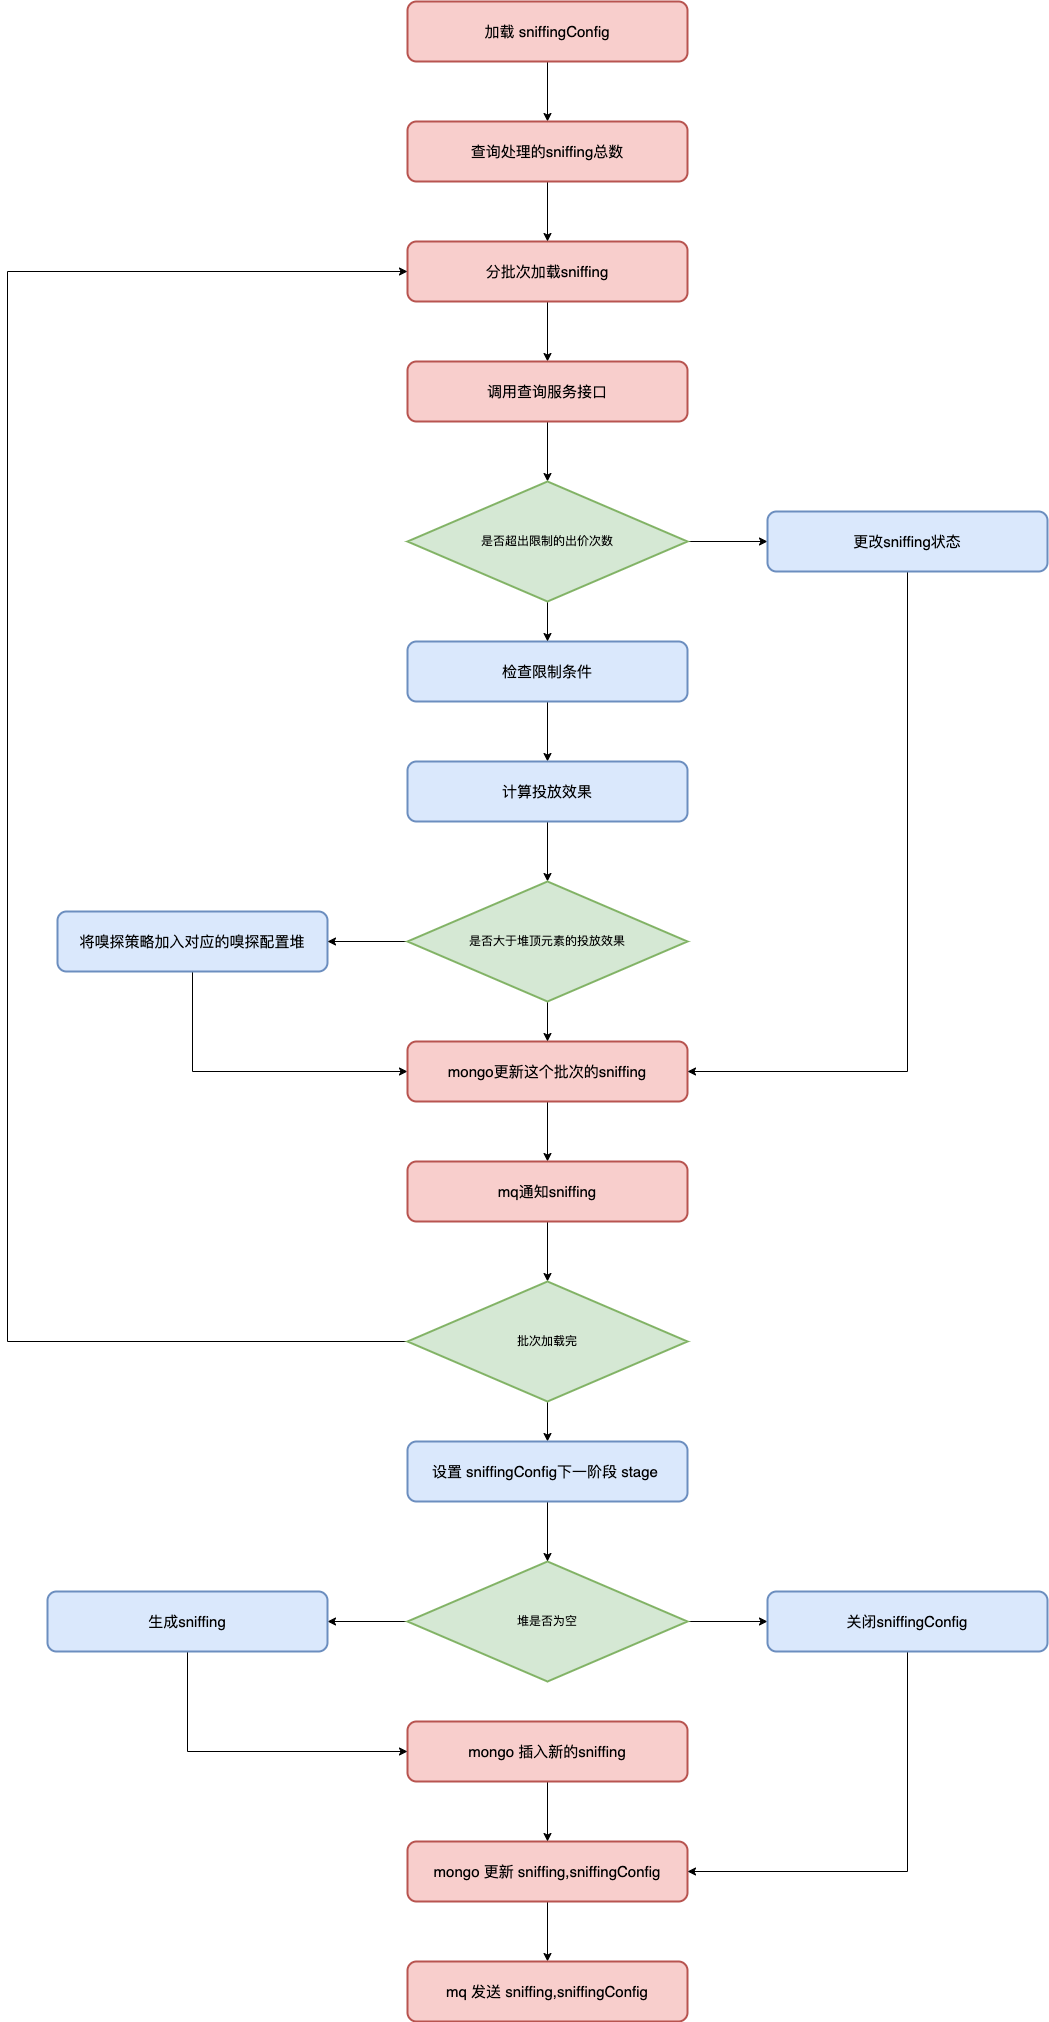

The diagram above was exported from draw.io. Its source (the exported page's mxGraphModel, read from the mxfile embedded in the PNG):
<mxGraphModel dx="3695" dy="2703" grid="1" gridSize="10" guides="1" tooltips="1" connect="1" arrows="1" fold="1" page="1" pageScale="1" pageWidth="827" pageHeight="1169" math="0" shadow="0">
  <root>
    <mxCell id="0" />
    <mxCell id="1" parent="0" />
    <mxCell id="6II12hNkm_zRmMIlsA5P-8" value="" style="edgeStyle=orthogonalEdgeStyle;rounded=0;orthogonalLoop=1;jettySize=auto;html=1;" parent="1" source="F568Bq8hYjnAvC6UgeZ7-1" target="F568Bq8hYjnAvC6UgeZ7-3" edge="1">
      <mxGeometry relative="1" as="geometry" />
    </mxCell>
    <mxCell id="F568Bq8hYjnAvC6UgeZ7-1" value="分批次加载sniffing" style="rounded=1;whiteSpace=wrap;html=1;strokeWidth=2;fillWeight=4;hachureGap=8;hachureAngle=45;fillColor=#f8cecc;strokeColor=#b85450;fontSize=15;" parent="1" vertex="1">
      <mxGeometry x="160" y="-40" width="280" height="60" as="geometry" />
    </mxCell>
    <mxCell id="6II12hNkm_zRmMIlsA5P-44" value="" style="edgeStyle=orthogonalEdgeStyle;rounded=0;orthogonalLoop=1;jettySize=auto;html=1;" parent="1" source="F568Bq8hYjnAvC6UgeZ7-3" target="6II12hNkm_zRmMIlsA5P-41" edge="1">
      <mxGeometry relative="1" as="geometry" />
    </mxCell>
    <mxCell id="F568Bq8hYjnAvC6UgeZ7-3" value="调用查询服务接口" style="rounded=1;whiteSpace=wrap;html=1;strokeWidth=2;fillWeight=4;hachureGap=8;hachureAngle=45;fillColor=#f8cecc;strokeColor=#b85450;fontSize=15;" parent="1" vertex="1">
      <mxGeometry x="160" y="80" width="280" height="60" as="geometry" />
    </mxCell>
    <mxCell id="6II12hNkm_zRmMIlsA5P-54" value="" style="edgeStyle=orthogonalEdgeStyle;rounded=0;orthogonalLoop=1;jettySize=auto;html=1;" parent="1" source="F568Bq8hYjnAvC6UgeZ7-4" target="6II12hNkm_zRmMIlsA5P-53" edge="1">
      <mxGeometry relative="1" as="geometry" />
    </mxCell>
    <mxCell id="F568Bq8hYjnAvC6UgeZ7-4" value="加载 sniffingConfig" style="rounded=1;whiteSpace=wrap;html=1;strokeWidth=2;fillWeight=4;hachureGap=8;hachureAngle=45;fillColor=#f8cecc;strokeColor=#b85450;fontSize=15;" parent="1" vertex="1">
      <mxGeometry x="160" y="-280" width="280" height="60" as="geometry" />
    </mxCell>
    <mxCell id="6II12hNkm_zRmMIlsA5P-10" value="" style="edgeStyle=orthogonalEdgeStyle;rounded=0;orthogonalLoop=1;jettySize=auto;html=1;" parent="1" source="F568Bq8hYjnAvC6UgeZ7-6" target="6II12hNkm_zRmMIlsA5P-1" edge="1">
      <mxGeometry relative="1" as="geometry" />
    </mxCell>
    <mxCell id="F568Bq8hYjnAvC6UgeZ7-6" value="检查限制条件" style="rounded=1;whiteSpace=wrap;html=1;strokeWidth=2;fillWeight=4;hachureGap=8;hachureAngle=45;fillColor=#dae8fc;strokeColor=#6c8ebf;fontSize=15;" parent="1" vertex="1">
      <mxGeometry x="160" y="360" width="280" height="60" as="geometry" />
    </mxCell>
    <mxCell id="6II12hNkm_zRmMIlsA5P-52" value="" style="edgeStyle=orthogonalEdgeStyle;rounded=0;orthogonalLoop=1;jettySize=auto;html=1;entryX=0;entryY=0.5;entryDx=0;entryDy=0;" parent="1" source="F568Bq8hYjnAvC6UgeZ7-11" target="F568Bq8hYjnAvC6UgeZ7-12" edge="1">
      <mxGeometry relative="1" as="geometry">
        <mxPoint x="-55" y="760" as="targetPoint" />
        <Array as="points">
          <mxPoint x="-55" y="790" />
        </Array>
      </mxGeometry>
    </mxCell>
    <mxCell id="F568Bq8hYjnAvC6UgeZ7-11" value="将嗅探策略加入对应的嗅探配置堆" style="rounded=1;whiteSpace=wrap;html=1;strokeWidth=2;fillWeight=4;hachureGap=8;hachureAngle=45;fillColor=#dae8fc;strokeColor=#6c8ebf;fontSize=15;" parent="1" vertex="1">
      <mxGeometry x="-190" y="630" width="270" height="60" as="geometry" />
    </mxCell>
    <mxCell id="6II12hNkm_zRmMIlsA5P-12" value="" style="edgeStyle=orthogonalEdgeStyle;rounded=0;orthogonalLoop=1;jettySize=auto;html=1;" parent="1" source="F568Bq8hYjnAvC6UgeZ7-12" target="F568Bq8hYjnAvC6UgeZ7-13" edge="1">
      <mxGeometry relative="1" as="geometry" />
    </mxCell>
    <mxCell id="F568Bq8hYjnAvC6UgeZ7-12" value="mongo更新这个批次的sniffing" style="rounded=1;whiteSpace=wrap;html=1;strokeWidth=2;fillWeight=4;hachureGap=8;hachureAngle=45;fillColor=#f8cecc;strokeColor=#b85450;fontSize=15;" parent="1" vertex="1">
      <mxGeometry x="160" y="760" width="280" height="60" as="geometry" />
    </mxCell>
    <mxCell id="6II12hNkm_zRmMIlsA5P-23" value="" style="edgeStyle=orthogonalEdgeStyle;rounded=0;orthogonalLoop=1;jettySize=auto;html=1;" parent="1" source="F568Bq8hYjnAvC6UgeZ7-13" target="6II12hNkm_zRmMIlsA5P-20" edge="1">
      <mxGeometry relative="1" as="geometry" />
    </mxCell>
    <mxCell id="F568Bq8hYjnAvC6UgeZ7-13" value="mq通知sniffing" style="rounded=1;whiteSpace=wrap;html=1;strokeWidth=2;fillWeight=4;hachureGap=8;hachureAngle=45;fillColor=#f8cecc;strokeColor=#b85450;fontSize=15;" parent="1" vertex="1">
      <mxGeometry x="160" y="880" width="280" height="60" as="geometry" />
    </mxCell>
    <mxCell id="6II12hNkm_zRmMIlsA5P-19" value="" style="edgeStyle=orthogonalEdgeStyle;rounded=0;orthogonalLoop=1;jettySize=auto;html=1;" parent="1" source="F568Bq8hYjnAvC6UgeZ7-20" target="F568Bq8hYjnAvC6UgeZ7-21" edge="1">
      <mxGeometry relative="1" as="geometry" />
    </mxCell>
    <mxCell id="F568Bq8hYjnAvC6UgeZ7-20" value="mongo 更新 sniffing,sniffingConfig" style="rounded=1;whiteSpace=wrap;html=1;strokeWidth=2;fillWeight=4;hachureGap=8;hachureAngle=45;fillColor=#f8cecc;strokeColor=#b85450;fontSize=15;" parent="1" vertex="1">
      <mxGeometry x="160" y="1560" width="280" height="60" as="geometry" />
    </mxCell>
    <mxCell id="F568Bq8hYjnAvC6UgeZ7-21" value="mq 发送 sniffing,sniffingConfig" style="rounded=1;whiteSpace=wrap;html=1;strokeWidth=2;fillWeight=4;hachureGap=8;hachureAngle=45;fillColor=#f8cecc;strokeColor=#b85450;fontSize=15;" parent="1" vertex="1">
      <mxGeometry x="160" y="1680" width="280" height="60" as="geometry" />
    </mxCell>
    <mxCell id="6II12hNkm_zRmMIlsA5P-11" value="" style="edgeStyle=orthogonalEdgeStyle;rounded=0;orthogonalLoop=1;jettySize=auto;html=1;" parent="1" source="6II12hNkm_zRmMIlsA5P-1" target="6II12hNkm_zRmMIlsA5P-2" edge="1">
      <mxGeometry relative="1" as="geometry" />
    </mxCell>
    <mxCell id="6II12hNkm_zRmMIlsA5P-1" value="计算投放效果" style="rounded=1;whiteSpace=wrap;html=1;strokeWidth=2;fillWeight=4;hachureGap=8;hachureAngle=45;fillColor=#dae8fc;strokeColor=#6c8ebf;fontSize=15;" parent="1" vertex="1">
      <mxGeometry x="160" y="480" width="280" height="60" as="geometry" />
    </mxCell>
    <mxCell id="6II12hNkm_zRmMIlsA5P-5" value="" style="edgeStyle=orthogonalEdgeStyle;rounded=0;orthogonalLoop=1;jettySize=auto;html=1;" parent="1" source="6II12hNkm_zRmMIlsA5P-2" target="F568Bq8hYjnAvC6UgeZ7-11" edge="1">
      <mxGeometry relative="1" as="geometry" />
    </mxCell>
    <mxCell id="6II12hNkm_zRmMIlsA5P-6" value="" style="edgeStyle=orthogonalEdgeStyle;rounded=0;orthogonalLoop=1;jettySize=auto;html=1;" parent="1" source="6II12hNkm_zRmMIlsA5P-2" target="F568Bq8hYjnAvC6UgeZ7-12" edge="1">
      <mxGeometry relative="1" as="geometry" />
    </mxCell>
    <mxCell id="6II12hNkm_zRmMIlsA5P-2" value="是否大于堆顶元素的投放效果" style="rhombus;whiteSpace=wrap;html=1;strokeWidth=2;fillWeight=-1;hachureGap=8;fillStyle=auto;fillColor=#d5e8d4;strokeColor=#82b366;" parent="1" vertex="1">
      <mxGeometry x="160" y="600" width="280" height="120" as="geometry" />
    </mxCell>
    <mxCell id="6II12hNkm_zRmMIlsA5P-37" value="" style="edgeStyle=orthogonalEdgeStyle;rounded=0;orthogonalLoop=1;jettySize=auto;html=1;" parent="1" source="6II12hNkm_zRmMIlsA5P-3" target="6II12hNkm_zRmMIlsA5P-31" edge="1">
      <mxGeometry relative="1" as="geometry" />
    </mxCell>
    <mxCell id="6II12hNkm_zRmMIlsA5P-38" value="" style="edgeStyle=orthogonalEdgeStyle;rounded=0;orthogonalLoop=1;jettySize=auto;html=1;" parent="1" source="6II12hNkm_zRmMIlsA5P-3" target="6II12hNkm_zRmMIlsA5P-30" edge="1">
      <mxGeometry relative="1" as="geometry" />
    </mxCell>
    <mxCell id="6II12hNkm_zRmMIlsA5P-3" value="堆是否为空" style="rhombus;whiteSpace=wrap;html=1;strokeWidth=2;fillWeight=-1;hachureGap=8;fillStyle=auto;fillColor=#d5e8d4;strokeColor=#82b366;" parent="1" vertex="1">
      <mxGeometry x="160" y="1280" width="280" height="120" as="geometry" />
    </mxCell>
    <mxCell id="6II12hNkm_zRmMIlsA5P-18" value="" style="edgeStyle=orthogonalEdgeStyle;rounded=0;orthogonalLoop=1;jettySize=auto;html=1;" parent="1" source="6II12hNkm_zRmMIlsA5P-4" target="F568Bq8hYjnAvC6UgeZ7-20" edge="1">
      <mxGeometry relative="1" as="geometry" />
    </mxCell>
    <mxCell id="6II12hNkm_zRmMIlsA5P-4" value="mongo 插入新的sniffing" style="rounded=1;whiteSpace=wrap;html=1;strokeWidth=2;fillWeight=4;hachureGap=8;hachureAngle=45;fillColor=#f8cecc;strokeColor=#b85450;fontSize=15;" parent="1" vertex="1">
      <mxGeometry x="160" y="1440" width="280" height="60" as="geometry" />
    </mxCell>
    <mxCell id="6II12hNkm_zRmMIlsA5P-24" value="" style="edgeStyle=orthogonalEdgeStyle;rounded=0;orthogonalLoop=1;jettySize=auto;html=1;entryX=0.5;entryY=0;entryDx=0;entryDy=0;" parent="1" source="6II12hNkm_zRmMIlsA5P-20" target="6II12hNkm_zRmMIlsA5P-28" edge="1">
      <mxGeometry relative="1" as="geometry">
        <mxPoint x="300" y="1160" as="targetPoint" />
      </mxGeometry>
    </mxCell>
    <mxCell id="6II12hNkm_zRmMIlsA5P-26" value="" style="edgeStyle=orthogonalEdgeStyle;rounded=0;orthogonalLoop=1;jettySize=auto;html=1;entryX=0;entryY=0.5;entryDx=0;entryDy=0;" parent="1" source="6II12hNkm_zRmMIlsA5P-20" target="F568Bq8hYjnAvC6UgeZ7-1" edge="1">
      <mxGeometry relative="1" as="geometry">
        <Array as="points">
          <mxPoint x="-240" y="1060" />
          <mxPoint x="-240" y="-10" />
        </Array>
      </mxGeometry>
    </mxCell>
    <mxCell id="6II12hNkm_zRmMIlsA5P-20" value="批次加载完" style="rhombus;whiteSpace=wrap;html=1;strokeWidth=2;fillWeight=-1;hachureGap=8;fillStyle=auto;fillColor=#d5e8d4;strokeColor=#82b366;" parent="1" vertex="1">
      <mxGeometry x="160" y="1000" width="280" height="120" as="geometry" />
    </mxCell>
    <mxCell id="6II12hNkm_zRmMIlsA5P-29" value="" style="edgeStyle=orthogonalEdgeStyle;rounded=0;orthogonalLoop=1;jettySize=auto;html=1;" parent="1" source="6II12hNkm_zRmMIlsA5P-28" target="6II12hNkm_zRmMIlsA5P-3" edge="1">
      <mxGeometry relative="1" as="geometry" />
    </mxCell>
    <mxCell id="6II12hNkm_zRmMIlsA5P-28" value="设置 sniffingConfig下一阶段 stage&amp;nbsp;" style="rounded=1;whiteSpace=wrap;html=1;strokeWidth=2;fillWeight=4;hachureGap=8;hachureAngle=45;fillColor=#dae8fc;strokeColor=#6c8ebf;fontSize=15;" parent="1" vertex="1">
      <mxGeometry x="160" y="1160" width="280" height="60" as="geometry" />
    </mxCell>
    <mxCell id="6II12hNkm_zRmMIlsA5P-34" value="" style="edgeStyle=orthogonalEdgeStyle;rounded=0;orthogonalLoop=1;jettySize=auto;html=1;entryX=1;entryY=0.5;entryDx=0;entryDy=0;" parent="1" source="6II12hNkm_zRmMIlsA5P-30" target="F568Bq8hYjnAvC6UgeZ7-20" edge="1">
      <mxGeometry relative="1" as="geometry">
        <mxPoint x="660" y="1450" as="targetPoint" />
        <Array as="points">
          <mxPoint x="660" y="1590" />
        </Array>
      </mxGeometry>
    </mxCell>
    <mxCell id="6II12hNkm_zRmMIlsA5P-30" value="关闭sniffingConfig" style="rounded=1;whiteSpace=wrap;html=1;strokeWidth=2;fillWeight=4;hachureGap=8;hachureAngle=45;fillColor=#dae8fc;strokeColor=#6c8ebf;fontSize=15;" parent="1" vertex="1">
      <mxGeometry x="520" y="1310" width="280" height="60" as="geometry" />
    </mxCell>
    <mxCell id="6II12hNkm_zRmMIlsA5P-32" style="edgeStyle=orthogonalEdgeStyle;rounded=0;orthogonalLoop=1;jettySize=auto;html=1;entryX=0;entryY=0.5;entryDx=0;entryDy=0;" parent="1" source="6II12hNkm_zRmMIlsA5P-31" target="6II12hNkm_zRmMIlsA5P-4" edge="1">
      <mxGeometry relative="1" as="geometry">
        <mxPoint x="-60" y="1410" as="targetPoint" />
        <Array as="points">
          <mxPoint x="-60" y="1470" />
        </Array>
      </mxGeometry>
    </mxCell>
    <mxCell id="6II12hNkm_zRmMIlsA5P-31" value="生成sniffing" style="rounded=1;whiteSpace=wrap;html=1;strokeWidth=2;fillWeight=4;hachureGap=8;hachureAngle=45;fillColor=#dae8fc;strokeColor=#6c8ebf;fontSize=15;" parent="1" vertex="1">
      <mxGeometry x="-200" y="1310" width="280" height="60" as="geometry" />
    </mxCell>
    <mxCell id="6II12hNkm_zRmMIlsA5P-43" value="" style="edgeStyle=orthogonalEdgeStyle;rounded=0;orthogonalLoop=1;jettySize=auto;html=1;" parent="1" source="6II12hNkm_zRmMIlsA5P-41" target="F568Bq8hYjnAvC6UgeZ7-6" edge="1">
      <mxGeometry relative="1" as="geometry" />
    </mxCell>
    <mxCell id="6II12hNkm_zRmMIlsA5P-48" value="" style="edgeStyle=orthogonalEdgeStyle;rounded=0;orthogonalLoop=1;jettySize=auto;html=1;entryX=0;entryY=0.5;entryDx=0;entryDy=0;" parent="1" source="6II12hNkm_zRmMIlsA5P-41" target="6II12hNkm_zRmMIlsA5P-46" edge="1">
      <mxGeometry relative="1" as="geometry">
        <mxPoint x="600" y="260" as="targetPoint" />
      </mxGeometry>
    </mxCell>
    <mxCell id="6II12hNkm_zRmMIlsA5P-41" value="是否超出限制的出价次数" style="rhombus;whiteSpace=wrap;html=1;strokeWidth=2;fillWeight=-1;hachureGap=8;fillStyle=auto;fillColor=#d5e8d4;strokeColor=#82b366;" parent="1" vertex="1">
      <mxGeometry x="160" y="200" width="280" height="120" as="geometry" />
    </mxCell>
    <mxCell id="6II12hNkm_zRmMIlsA5P-50" value="" style="edgeStyle=orthogonalEdgeStyle;rounded=0;orthogonalLoop=1;jettySize=auto;html=1;entryX=1;entryY=0.5;entryDx=0;entryDy=0;" parent="1" source="6II12hNkm_zRmMIlsA5P-46" target="F568Bq8hYjnAvC6UgeZ7-12" edge="1">
      <mxGeometry relative="1" as="geometry">
        <mxPoint x="890" y="370" as="targetPoint" />
        <Array as="points">
          <mxPoint x="660" y="790" />
        </Array>
      </mxGeometry>
    </mxCell>
    <mxCell id="6II12hNkm_zRmMIlsA5P-46" value="更改sniffing状态" style="rounded=1;whiteSpace=wrap;html=1;strokeWidth=2;fillWeight=4;hachureGap=8;hachureAngle=45;fillColor=#dae8fc;strokeColor=#6c8ebf;fontSize=15;" parent="1" vertex="1">
      <mxGeometry x="520" y="230" width="280" height="60" as="geometry" />
    </mxCell>
    <mxCell id="6II12hNkm_zRmMIlsA5P-55" value="" style="edgeStyle=orthogonalEdgeStyle;rounded=0;orthogonalLoop=1;jettySize=auto;html=1;" parent="1" source="6II12hNkm_zRmMIlsA5P-53" target="F568Bq8hYjnAvC6UgeZ7-1" edge="1">
      <mxGeometry relative="1" as="geometry" />
    </mxCell>
    <mxCell id="6II12hNkm_zRmMIlsA5P-53" value="查询处理的sniffing总数" style="rounded=1;whiteSpace=wrap;html=1;strokeWidth=2;fillWeight=4;hachureGap=8;hachureAngle=45;fillColor=#f8cecc;strokeColor=#b85450;fontSize=15;" parent="1" vertex="1">
      <mxGeometry x="160" y="-160" width="280" height="60" as="geometry" />
    </mxCell>
  </root>
</mxGraphModel>